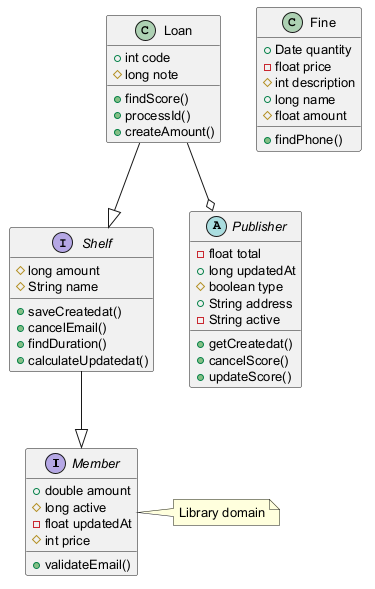

The diagram above was rendered by PlantUML. Its source (embedded in the PNG):
@startuml
skinparam defaultFontSize 13
interface Member {
  +double amount
  #long active
  -float updatedAt
  #int price
  +validateEmail()
}
interface Shelf {
  #long amount
  #String name
  +saveCreatedat()
  +cancelEmail()
  +findDuration()
  +calculateUpdatedat()
}
class Loan {
  +int code
  #long note
  +findScore()
  +processId()
  +createAmount()
}
class Fine {
  +Date quantity
  -float price
  #int description
  +long name
  #float amount
  +findPhone()
}
abstract class Publisher {
  -float total
  +long updatedAt
  #boolean type
  +String address
  -String active
  +getCreatedat()
  +cancelScore()
  +updateScore()
}
Loan --|> Shelf
Shelf --|> Member
Loan --o Publisher
note right of Member : Library domain
@enduml